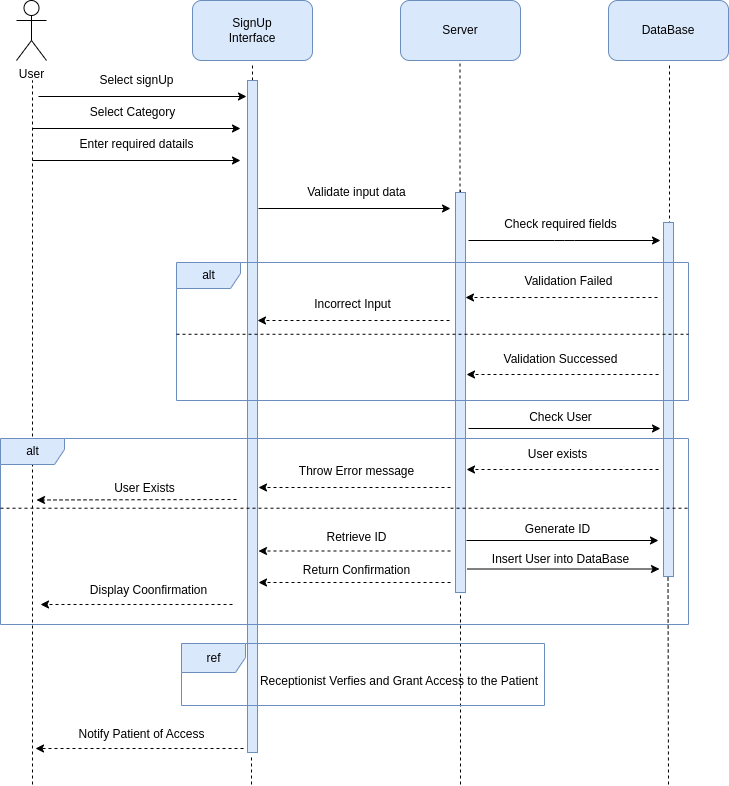

The diagram above was exported from draw.io. Its source (the exported page's mxGraphModel, read from the mxfile embedded in the PNG):
<mxGraphModel dx="1078" dy="765" grid="1" gridSize="16" guides="1" tooltips="1" connect="1" arrows="1" fold="1" page="1" pageScale="1" pageWidth="850" pageHeight="1100" background="#ffffff" math="0" shadow="0">
  <root>
    <mxCell id="0" />
    <mxCell id="1" parent="0" />
    <mxCell id="2" value="User" style="shape=umlActor;verticalLabelPosition=bottom;verticalAlign=top;html=1;outlineConnect=0;" parent="1" vertex="1">
      <mxGeometry x="80" y="80" width="30" height="60" as="geometry" />
    </mxCell>
    <mxCell id="13" value="" style="endArrow=none;dashed=1;html=1;" parent="1" edge="1">
      <mxGeometry width="50" height="50" relative="1" as="geometry">
        <mxPoint x="96" y="864" as="sourcePoint" />
        <mxPoint x="96" y="160" as="targetPoint" />
      </mxGeometry>
    </mxCell>
    <mxCell id="14" value="" style="rounded=1;whiteSpace=wrap;html=1;fillColor=#dae8fc;strokeColor=#6c8ebf;" parent="1" vertex="1">
      <mxGeometry x="256" y="80" width="120" height="60" as="geometry" />
    </mxCell>
    <mxCell id="15" value="" style="rounded=1;whiteSpace=wrap;html=1;fillColor=#dae8fc;strokeColor=#6c8ebf;" parent="1" vertex="1">
      <mxGeometry x="464" y="80" width="120" height="60" as="geometry" />
    </mxCell>
    <mxCell id="16" value="" style="rounded=1;whiteSpace=wrap;html=1;fillColor=#dae8fc;strokeColor=#6c8ebf;" parent="1" vertex="1">
      <mxGeometry x="672" y="80" width="120" height="60" as="geometry" />
    </mxCell>
    <mxCell id="17" value="" style="endArrow=none;dashed=1;html=1;startArrow=none;" parent="1" edge="1">
      <mxGeometry width="50" height="50" relative="1" as="geometry">
        <mxPoint x="316" y="160" as="sourcePoint" />
        <mxPoint x="316" y="144" as="targetPoint" />
        <Array as="points" />
      </mxGeometry>
    </mxCell>
    <mxCell id="18" value="" style="endArrow=none;dashed=1;html=1;startArrow=none;" parent="1" source="89" edge="1">
      <mxGeometry width="50" height="50" relative="1" as="geometry">
        <mxPoint x="524" y="784" as="sourcePoint" />
        <mxPoint x="523.5" y="140" as="targetPoint" />
        <Array as="points" />
      </mxGeometry>
    </mxCell>
    <mxCell id="19" value="" style="endArrow=none;dashed=1;html=1;startArrow=none;" parent="1" edge="1">
      <mxGeometry width="50" height="50" relative="1" as="geometry">
        <mxPoint x="733" y="304" as="sourcePoint" />
        <mxPoint x="733" y="142" as="targetPoint" />
        <Array as="points" />
      </mxGeometry>
    </mxCell>
    <mxCell id="20" value="SignUp&lt;br&gt;Interface" style="text;html=1;strokeColor=none;fillColor=none;align=center;verticalAlign=middle;whiteSpace=wrap;rounded=0;" parent="1" vertex="1">
      <mxGeometry x="286" y="95" width="60" height="30" as="geometry" />
    </mxCell>
    <mxCell id="21" value="Server" style="text;html=1;strokeColor=none;fillColor=none;align=center;verticalAlign=middle;whiteSpace=wrap;rounded=0;" parent="1" vertex="1">
      <mxGeometry x="494" y="95" width="60" height="30" as="geometry" />
    </mxCell>
    <mxCell id="22" value="DataBase" style="text;html=1;strokeColor=none;fillColor=none;align=center;verticalAlign=middle;whiteSpace=wrap;rounded=0;" parent="1" vertex="1">
      <mxGeometry x="702" y="95" width="60" height="30" as="geometry" />
    </mxCell>
    <mxCell id="24" value="" style="endArrow=classic;html=1;" parent="1" edge="1">
      <mxGeometry width="50" height="50" relative="1" as="geometry">
        <mxPoint x="102" y="176" as="sourcePoint" />
        <mxPoint x="310" y="176" as="targetPoint" />
        <Array as="points" />
      </mxGeometry>
    </mxCell>
    <mxCell id="25" value="Select signUp" style="text;html=1;align=center;verticalAlign=middle;resizable=0;points=[];autosize=1;strokeColor=none;fillColor=none;" parent="1" vertex="1">
      <mxGeometry x="144" y="144" width="112" height="32" as="geometry" />
    </mxCell>
    <mxCell id="26" value="" style="endArrow=classic;html=1;" parent="1" edge="1">
      <mxGeometry width="50" height="50" relative="1" as="geometry">
        <mxPoint x="96" y="208" as="sourcePoint" />
        <mxPoint x="304" y="208" as="targetPoint" />
        <Array as="points" />
      </mxGeometry>
    </mxCell>
    <mxCell id="28" value="Select Category" style="text;html=1;align=center;verticalAlign=middle;resizable=0;points=[];autosize=1;strokeColor=none;fillColor=none;" parent="1" vertex="1">
      <mxGeometry x="140" y="176" width="112" height="32" as="geometry" />
    </mxCell>
    <mxCell id="29" value="" style="endArrow=classic;html=1;" parent="1" edge="1">
      <mxGeometry width="50" height="50" relative="1" as="geometry">
        <mxPoint x="96" y="240" as="sourcePoint" />
        <mxPoint x="304" y="240" as="targetPoint" />
        <Array as="points" />
      </mxGeometry>
    </mxCell>
    <mxCell id="30" value="Enter required datails" style="text;html=1;align=center;verticalAlign=middle;resizable=0;points=[];autosize=1;strokeColor=none;fillColor=none;" parent="1" vertex="1">
      <mxGeometry x="128" y="208" width="144" height="32" as="geometry" />
    </mxCell>
    <mxCell id="31" value="" style="edgeStyle=none;orthogonalLoop=1;jettySize=auto;html=1;" parent="1" edge="1">
      <mxGeometry width="100" relative="1" as="geometry">
        <mxPoint x="322" y="288" as="sourcePoint" />
        <mxPoint x="514" y="288" as="targetPoint" />
        <Array as="points" />
      </mxGeometry>
    </mxCell>
    <mxCell id="32" value="Validate input data" style="text;html=1;align=center;verticalAlign=middle;resizable=0;points=[];autosize=1;strokeColor=none;fillColor=none;" parent="1" vertex="1">
      <mxGeometry x="356" y="256" width="128" height="32" as="geometry" />
    </mxCell>
    <mxCell id="33" value="" style="edgeStyle=none;orthogonalLoop=1;jettySize=auto;html=1;" parent="1" edge="1">
      <mxGeometry width="100" relative="1" as="geometry">
        <mxPoint x="532" y="320" as="sourcePoint" />
        <mxPoint x="724" y="320" as="targetPoint" />
        <Array as="points">
          <mxPoint x="628" y="320" />
        </Array>
      </mxGeometry>
    </mxCell>
    <mxCell id="35" value="" style="edgeStyle=none;orthogonalLoop=1;jettySize=auto;html=1;dashed=1;" parent="1" edge="1">
      <mxGeometry width="100" relative="1" as="geometry">
        <mxPoint x="722" y="454" as="sourcePoint" />
        <mxPoint x="530" y="454" as="targetPoint" />
        <Array as="points" />
      </mxGeometry>
    </mxCell>
    <mxCell id="34" value="Check required fields" style="text;html=1;align=center;verticalAlign=middle;resizable=0;points=[];autosize=1;strokeColor=none;fillColor=none;" parent="1" vertex="1">
      <mxGeometry x="552" y="288" width="144" height="32" as="geometry" />
    </mxCell>
    <mxCell id="37" value="Validation Successed" style="text;html=1;align=center;verticalAlign=middle;resizable=0;points=[];autosize=1;strokeColor=none;fillColor=none;" parent="1" vertex="1">
      <mxGeometry x="552" y="423" width="144" height="32" as="geometry" />
    </mxCell>
    <mxCell id="38" value="" style="edgeStyle=none;orthogonalLoop=1;jettySize=auto;html=1;" parent="1" edge="1">
      <mxGeometry width="100" relative="1" as="geometry">
        <mxPoint x="532" y="508" as="sourcePoint" />
        <mxPoint x="724" y="508" as="targetPoint" />
        <Array as="points" />
      </mxGeometry>
    </mxCell>
    <mxCell id="39" value="Check User" style="text;html=1;align=center;verticalAlign=middle;resizable=0;points=[];autosize=1;strokeColor=none;fillColor=none;" parent="1" vertex="1">
      <mxGeometry x="576" y="481" width="96" height="32" as="geometry" />
    </mxCell>
    <mxCell id="40" value="" style="edgeStyle=none;orthogonalLoop=1;jettySize=auto;html=1;dashed=1;" parent="1" edge="1">
      <mxGeometry width="100" relative="1" as="geometry">
        <mxPoint x="722" y="549" as="sourcePoint" />
        <mxPoint x="530" y="549" as="targetPoint" />
        <Array as="points" />
      </mxGeometry>
    </mxCell>
    <mxCell id="41" value="User exists" style="text;html=1;align=center;verticalAlign=middle;resizable=0;points=[];autosize=1;strokeColor=none;fillColor=none;" parent="1" vertex="1">
      <mxGeometry x="573" y="518" width="96" height="32" as="geometry" />
    </mxCell>
    <mxCell id="42" value="" style="edgeStyle=none;orthogonalLoop=1;jettySize=auto;html=1;" parent="1" edge="1">
      <mxGeometry width="100" relative="1" as="geometry">
        <mxPoint x="530" y="620" as="sourcePoint" />
        <mxPoint x="722" y="620" as="targetPoint" />
        <Array as="points" />
      </mxGeometry>
    </mxCell>
    <mxCell id="43" value="Generate ID" style="text;html=1;align=center;verticalAlign=middle;resizable=0;points=[];autosize=1;strokeColor=none;fillColor=none;" parent="1" vertex="1">
      <mxGeometry x="573" y="593" width="96" height="32" as="geometry" />
    </mxCell>
    <mxCell id="44" value="" style="edgeStyle=none;orthogonalLoop=1;jettySize=auto;html=1;" parent="1" edge="1">
      <mxGeometry width="100" relative="1" as="geometry">
        <mxPoint x="531" y="648.5" as="sourcePoint" />
        <mxPoint x="723" y="648.5" as="targetPoint" />
        <Array as="points" />
      </mxGeometry>
    </mxCell>
    <mxCell id="45" value="Insert User into DataBase" style="text;html=1;align=center;verticalAlign=middle;resizable=0;points=[];autosize=1;strokeColor=none;fillColor=none;" parent="1" vertex="1">
      <mxGeometry x="536" y="623" width="176" height="32" as="geometry" />
    </mxCell>
    <mxCell id="46" value="" style="edgeStyle=none;orthogonalLoop=1;jettySize=auto;html=1;dashed=1;" parent="1" edge="1">
      <mxGeometry width="100" relative="1" as="geometry">
        <mxPoint x="514" y="630.5" as="sourcePoint" />
        <mxPoint x="322" y="630.5" as="targetPoint" />
        <Array as="points" />
      </mxGeometry>
    </mxCell>
    <mxCell id="47" value="Retrieve ID" style="text;html=1;align=center;verticalAlign=middle;resizable=0;points=[];autosize=1;strokeColor=none;fillColor=none;" parent="1" vertex="1">
      <mxGeometry x="372" y="601" width="96" height="32" as="geometry" />
    </mxCell>
    <mxCell id="48" value="" style="edgeStyle=none;orthogonalLoop=1;jettySize=auto;html=1;dashed=1;" parent="1" edge="1">
      <mxGeometry width="100" relative="1" as="geometry">
        <mxPoint x="514" y="662" as="sourcePoint" />
        <mxPoint x="322" y="662" as="targetPoint" />
        <Array as="points" />
      </mxGeometry>
    </mxCell>
    <mxCell id="49" value="Return Confirmation" style="text;html=1;align=center;verticalAlign=middle;resizable=0;points=[];autosize=1;strokeColor=none;fillColor=none;" parent="1" vertex="1">
      <mxGeometry x="348" y="634" width="144" height="32" as="geometry" />
    </mxCell>
    <mxCell id="51" value="" style="edgeStyle=none;orthogonalLoop=1;jettySize=auto;html=1;dashed=1;" parent="1" edge="1">
      <mxGeometry width="100" relative="1" as="geometry">
        <mxPoint x="296" y="684" as="sourcePoint" />
        <mxPoint x="104" y="684" as="targetPoint" />
        <Array as="points" />
      </mxGeometry>
    </mxCell>
    <mxCell id="52" value="Display Coonfirmation" style="text;html=1;align=center;verticalAlign=middle;resizable=0;points=[];autosize=1;strokeColor=none;fillColor=none;" parent="1" vertex="1">
      <mxGeometry x="140" y="654" width="144" height="32" as="geometry" />
    </mxCell>
    <mxCell id="54" value="" style="endArrow=none;dashed=1;html=1;" parent="1" edge="1">
      <mxGeometry width="50" height="50" relative="1" as="geometry">
        <mxPoint x="732" y="864" as="sourcePoint" />
        <mxPoint x="731.5" y="650" as="targetPoint" />
        <Array as="points" />
      </mxGeometry>
    </mxCell>
    <mxCell id="66" style="edgeStyle=none;html=1;exitX=0.5;exitY=0;exitDx=0;exitDy=0;" parent="1" edge="1">
      <mxGeometry relative="1" as="geometry">
        <mxPoint x="524" y="336" as="targetPoint" />
        <mxPoint x="524.0000000000002" y="270" as="sourcePoint" />
      </mxGeometry>
    </mxCell>
    <mxCell id="57" value="" style="endArrow=none;dashed=1;html=1;startArrow=none;" parent="1" edge="1">
      <mxGeometry width="50" height="50" relative="1" as="geometry">
        <mxPoint x="316" y="816" as="sourcePoint" />
        <mxPoint x="316" y="720" as="targetPoint" />
        <Array as="points" />
      </mxGeometry>
    </mxCell>
    <mxCell id="79" value="" style="edgeStyle=none;orthogonalLoop=1;jettySize=auto;html=1;dashed=1;" parent="1" edge="1">
      <mxGeometry width="100" relative="1" as="geometry">
        <mxPoint x="514" y="567" as="sourcePoint" />
        <mxPoint x="322" y="567" as="targetPoint" />
        <Array as="points" />
      </mxGeometry>
    </mxCell>
    <mxCell id="80" value="Throw Error message" style="text;html=1;align=center;verticalAlign=middle;resizable=0;points=[];autosize=1;strokeColor=none;fillColor=none;" parent="1" vertex="1">
      <mxGeometry x="348" y="535" width="144" height="32" as="geometry" />
    </mxCell>
    <mxCell id="81" value="" style="edgeStyle=none;orthogonalLoop=1;jettySize=auto;html=1;dashed=1;" parent="1" edge="1">
      <mxGeometry width="100" relative="1" as="geometry">
        <mxPoint x="300" y="579" as="sourcePoint" />
        <mxPoint x="100" y="579.5" as="targetPoint" />
        <Array as="points" />
      </mxGeometry>
    </mxCell>
    <mxCell id="82" value="User Exists" style="text;html=1;align=center;verticalAlign=middle;resizable=0;points=[];autosize=1;strokeColor=none;fillColor=none;" parent="1" vertex="1">
      <mxGeometry x="160" y="552" width="96" height="32" as="geometry" />
    </mxCell>
    <mxCell id="86" value="" style="endArrow=none;dashed=1;html=1;startArrow=none;" parent="1" edge="1">
      <mxGeometry width="50" height="50" relative="1" as="geometry">
        <mxPoint x="731" y="304" as="sourcePoint" />
        <mxPoint x="731" y="304" as="targetPoint" />
        <Array as="points" />
      </mxGeometry>
    </mxCell>
    <mxCell id="87" value="" style="html=1;points=[];perimeter=orthogonalPerimeter;fillColor=#dae8fc;strokeColor=#6c8ebf;" parent="1" vertex="1">
      <mxGeometry x="727" y="302" width="10" height="354" as="geometry" />
    </mxCell>
    <mxCell id="90" value="" style="endArrow=none;dashed=1;html=1;" parent="1" target="89" edge="1">
      <mxGeometry width="50" height="50" relative="1" as="geometry">
        <mxPoint x="524" y="864" as="sourcePoint" />
        <mxPoint x="523.5" y="140" as="targetPoint" />
        <Array as="points" />
      </mxGeometry>
    </mxCell>
    <mxCell id="89" value="" style="html=1;points=[];perimeter=orthogonalPerimeter;fillColor=#dae8fc;strokeColor=#6c8ebf;" parent="1" vertex="1">
      <mxGeometry x="519" y="272" width="10" height="400" as="geometry" />
    </mxCell>
    <mxCell id="91" value="" style="html=1;points=[];perimeter=orthogonalPerimeter;fillColor=#dae8fc;strokeColor=#6c8ebf;" parent="1" vertex="1">
      <mxGeometry x="311" y="160" width="10" height="672" as="geometry" />
    </mxCell>
    <mxCell id="92" value="" style="edgeStyle=none;orthogonalLoop=1;jettySize=auto;html=1;dashed=1;" parent="1" edge="1">
      <mxGeometry width="100" relative="1" as="geometry">
        <mxPoint x="721" y="377" as="sourcePoint" />
        <mxPoint x="529" y="377" as="targetPoint" />
        <Array as="points" />
      </mxGeometry>
    </mxCell>
    <mxCell id="93" value="Validation Failed" style="text;html=1;align=center;verticalAlign=middle;resizable=0;points=[];autosize=1;strokeColor=none;fillColor=none;" parent="1" vertex="1">
      <mxGeometry x="568" y="345" width="128" height="32" as="geometry" />
    </mxCell>
    <mxCell id="94" value="" style="edgeStyle=none;orthogonalLoop=1;jettySize=auto;html=1;dashed=1;" parent="1" edge="1">
      <mxGeometry width="100" relative="1" as="geometry">
        <mxPoint x="513" y="400" as="sourcePoint" />
        <mxPoint x="321" y="400" as="targetPoint" />
        <Array as="points" />
      </mxGeometry>
    </mxCell>
    <mxCell id="95" value="Incorrect Input" style="text;html=1;align=center;verticalAlign=middle;resizable=0;points=[];autosize=1;strokeColor=none;fillColor=none;" parent="1" vertex="1">
      <mxGeometry x="360" y="368" width="112" height="32" as="geometry" />
    </mxCell>
    <mxCell id="96" value="alt" style="shape=umlFrame;tabWidth=110;tabHeight=30;tabPosition=left;html=1;boundedLbl=1;labelInHeader=1;width=64;height=26;fillColor=#dae8fc;strokeColor=#6c8ebf;" parent="1" vertex="1">
      <mxGeometry x="240" y="342" width="512" height="138" as="geometry" />
    </mxCell>
    <mxCell id="98" value="" style="line;strokeWidth=1;dashed=1;labelPosition=center;verticalLabelPosition=bottom;align=left;verticalAlign=top;spacingLeft=20;spacingTop=15;" parent="96" vertex="1">
      <mxGeometry y="69" width="512" height="5.5200000000000005" as="geometry" />
    </mxCell>
    <mxCell id="99" value="alt" style="shape=umlFrame;tabWidth=110;tabHeight=30;tabPosition=left;html=1;boundedLbl=1;labelInHeader=1;width=64;height=26;fillColor=#dae8fc;strokeColor=#6c8ebf;" parent="1" vertex="1">
      <mxGeometry x="64" y="518" width="688" height="186" as="geometry" />
    </mxCell>
    <mxCell id="101" value="" style="line;strokeWidth=1;dashed=1;labelPosition=center;verticalLabelPosition=bottom;align=left;verticalAlign=top;spacingLeft=20;spacingTop=15;" parent="99" vertex="1">
      <mxGeometry y="66" width="688" height="7.4399999999999995" as="geometry" />
    </mxCell>
    <mxCell id="102" value="ref" style="shape=umlFrame;tabPosition=left;html=1;boundedLbl=1;labelInHeader=1;width=64;height=29;fillColor=#dae8fc;strokeColor=#6c8ebf;" parent="1" vertex="1">
      <mxGeometry x="245" y="723" width="363" height="62" as="geometry" />
    </mxCell>
    <mxCell id="103" value="Receptionist Verfies and Grant Access to the Patient" style="text;align=center;" parent="102" vertex="1">
      <mxGeometry width="100" height="48" relative="1" as="geometry">
        <mxPoint x="168" y="24" as="offset" />
      </mxGeometry>
    </mxCell>
    <mxCell id="104" value="" style="endArrow=classic;html=1;dashed=1;" parent="1" edge="1">
      <mxGeometry width="50" height="50" relative="1" as="geometry">
        <mxPoint x="307" y="828" as="sourcePoint" />
        <mxPoint x="99" y="828" as="targetPoint" />
      </mxGeometry>
    </mxCell>
    <mxCell id="105" value="Notify Patient of Access" style="text;html=1;align=center;verticalAlign=middle;resizable=0;points=[];autosize=1;strokeColor=none;fillColor=none;" parent="1" vertex="1">
      <mxGeometry x="125" y="798" width="160" height="32" as="geometry" />
    </mxCell>
    <mxCell id="107" value="" style="endArrow=none;dashed=1;html=1;entryX=0.533;entryY=0.657;entryDx=0;entryDy=0;entryPerimeter=0;" parent="1" edge="1">
      <mxGeometry width="50" height="50" relative="1" as="geometry">
        <mxPoint x="315" y="864" as="sourcePoint" />
        <mxPoint x="314.99" y="835.71" as="targetPoint" />
        <Array as="points" />
      </mxGeometry>
    </mxCell>
  </root>
</mxGraphModel>